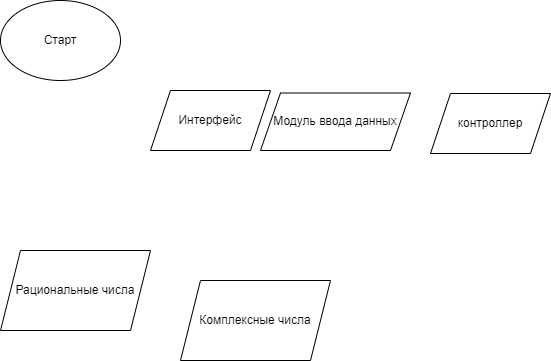

The diagram above was exported from draw.io. Its source (the exported page's mxGraphModel, read from the mxfile embedded in the PNG):
<mxGraphModel dx="635" dy="312" grid="1" gridSize="10" guides="1" tooltips="1" connect="1" arrows="1" fold="1" page="1" pageScale="1" pageWidth="827" pageHeight="1169" math="0" shadow="0">
  <root>
    <mxCell id="0" />
    <mxCell id="1" parent="0" />
    <mxCell id="3" value="Старт" style="ellipse;whiteSpace=wrap;html=1;" vertex="1" parent="1">
      <mxGeometry x="20" y="70" width="120" height="80" as="geometry" />
    </mxCell>
    <mxCell id="4" value="Рациональные числа" style="shape=parallelogram;perimeter=parallelogramPerimeter;whiteSpace=wrap;html=1;fixedSize=1;" vertex="1" parent="1">
      <mxGeometry x="20" y="320" width="150" height="80" as="geometry" />
    </mxCell>
    <mxCell id="5" value="Модуль ввода данных" style="shape=parallelogram;perimeter=parallelogramPerimeter;whiteSpace=wrap;html=1;fixedSize=1;" vertex="1" parent="1">
      <mxGeometry x="280" y="162.5" width="150" height="57.5" as="geometry" />
    </mxCell>
    <mxCell id="7" value="Комплексные числа&lt;br&gt;" style="shape=parallelogram;perimeter=parallelogramPerimeter;whiteSpace=wrap;html=1;fixedSize=1;" vertex="1" parent="1">
      <mxGeometry x="200" y="350" width="150" height="80" as="geometry" />
    </mxCell>
    <mxCell id="8" value="Интерфейс" style="shape=parallelogram;perimeter=parallelogramPerimeter;whiteSpace=wrap;html=1;fixedSize=1;" vertex="1" parent="1">
      <mxGeometry x="170" y="160" width="120" height="60" as="geometry" />
    </mxCell>
    <mxCell id="9" value="контроллер" style="shape=parallelogram;perimeter=parallelogramPerimeter;whiteSpace=wrap;html=1;fixedSize=1;" vertex="1" parent="1">
      <mxGeometry x="450" y="163" width="120" height="60" as="geometry" />
    </mxCell>
  </root>
</mxGraphModel>